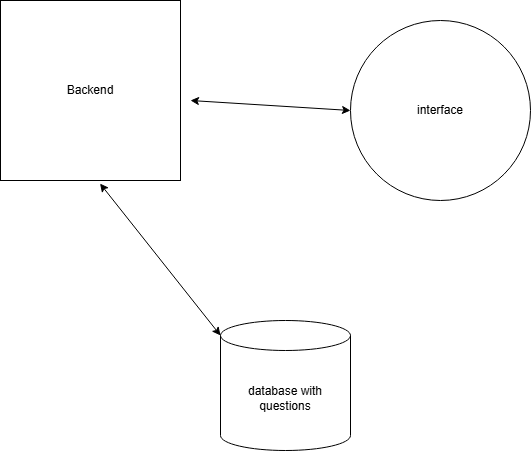

The diagram above was exported from draw.io. Its source (the exported page's mxGraphModel, read from the mxfile embedded in the PNG):
<mxGraphModel dx="1158" dy="624" grid="1" gridSize="10" guides="1" tooltips="1" connect="1" arrows="1" fold="1" page="1" pageScale="1" pageWidth="827" pageHeight="1169" math="0" shadow="0">
  <root>
    <mxCell id="0" />
    <mxCell id="1" parent="0" />
    <mxCell id="rmenK6MAhHZqQtW78R8o-1" parent="1" style="whiteSpace=wrap;html=1;aspect=fixed;" value="Backend" vertex="1">
      <mxGeometry height="180" width="180" x="100" y="210" as="geometry" />
    </mxCell>
    <mxCell id="rmenK6MAhHZqQtW78R8o-2" parent="1" style="shape=cylinder3;whiteSpace=wrap;html=1;boundedLbl=1;backgroundOutline=1;size=15;" value="database with questions" vertex="1">
      <mxGeometry height="130" width="130" x="320" y="530" as="geometry" />
    </mxCell>
    <mxCell id="rmenK6MAhHZqQtW78R8o-3" parent="1" style="ellipse;whiteSpace=wrap;html=1;aspect=fixed;" value="interface" vertex="1">
      <mxGeometry height="180" width="180" x="450" y="230" as="geometry" />
    </mxCell>
    <mxCell id="rmenK6MAhHZqQtW78R8o-5" edge="1" parent="1" style="endArrow=classic;startArrow=classic;html=1;rounded=0;entryX=0;entryY=0.5;entryDx=0;entryDy=0;" target="rmenK6MAhHZqQtW78R8o-3" value="">
      <mxGeometry height="50" relative="1" width="50" as="geometry">
        <mxPoint x="290" y="310" as="sourcePoint" />
        <mxPoint x="340" y="260" as="targetPoint" />
      </mxGeometry>
    </mxCell>
    <mxCell id="rmenK6MAhHZqQtW78R8o-6" edge="1" parent="1" source="rmenK6MAhHZqQtW78R8o-1" style="endArrow=classic;startArrow=classic;html=1;rounded=0;entryX=0;entryY=0;entryDx=0;entryDy=15;entryPerimeter=0;exitX=0.553;exitY=1.017;exitDx=0;exitDy=0;exitPerimeter=0;" target="rmenK6MAhHZqQtW78R8o-2" value="">
      <mxGeometry height="50" relative="1" width="50" as="geometry">
        <mxPoint x="100" y="500" as="sourcePoint" />
        <mxPoint x="260" y="510" as="targetPoint" />
      </mxGeometry>
    </mxCell>
  </root>
</mxGraphModel>